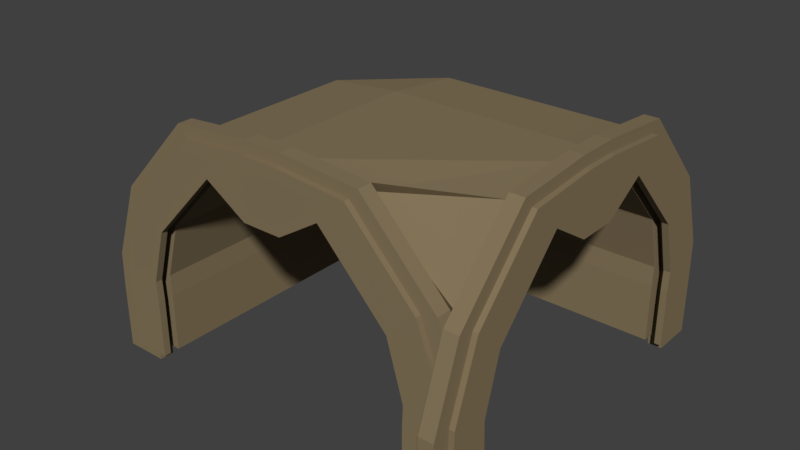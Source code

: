 # Source: roof-CORNER.blend  (saved by Blender 2.79.0; exported with 4.5.12 LTS)
import bpy
from mathutils import Matrix  # noqa: F401  (used for matrix-valued properties, if any)

bpy.ops.wm.read_factory_settings(use_empty=True)
scene = bpy.context.scene
scene.name = 'Scene'

# ---- collections
col_collection_1 = bpy.data.collections.new('Collection 1'); scene.collection.children.link(col_collection_1)

# ---- materials (node trees are filled in below, after node groups)
mat_material_004 = bpy.data.materials.new('Material.004')
mat_material_004.alpha_threshold = 0.0
mat_material_004.use_transparent_shadow = False
mat_material_004.diffuse_color = (0.2396, 0.1832, 0.1045, 1.0)
mat_material_004.roughness = 0.5
mat_material_004.line_color = (0.0, 0.0, 0.0, 1.0)

# ---- material node trees

# ---- world
world_world = bpy.data.worlds.new('World'); scene.world = world_world
world_world.color = (0.05088, 0.05088, 0.05088)
world_world.use_sun_shadow = False
world_world.sun_shadow_jitter_overblur = 0.0
world_world.cycles.sampling_method = 'MANUAL'

# ---- meshes
me_cube_370 = bpy.data.meshes.new('Cube.370')
me_cube_370.from_pydata([(9.448, 19.02, -1.0), (9.448, 19.02, 2.036), (9.448, 18.62, -1.0), (9.448, 18.62, 2.036), (7.448, 19.02, -1.0), (7.448, 19.02, 2.036), (7.448, 18.62, -1.0), (7.448, 18.62, 2.036), (9.399, 19.02, 3.721), (9.399, 18.62, 3.721), (7.497, 18.62, 3.104), (7.497, 19.02, 3.104), (8.117, 19.02, 7.362), (8.117, 18.62, 7.362), (6.662, 18.62, 5.99), (6.662, 19.02, 5.99), (4.621, 19.02, 11.07), (4.621, 18.62, 11.07), (3.166, 18.62, 9.694), (3.166, 19.02, 9.694), (0.9215, 19.02, 11.38), (0.9215, 18.62, 11.38), (1.02, 18.62, 8.338), (1.02, 19.02, 8.338), (-9.448, 19.02, -1.0), (-9.448, 19.02, 2.036), (-9.448, 18.62, -1.0), (-9.448, 18.62, 2.036), (-7.448, 19.02, -1.0), (-7.448, 19.02, 2.036), (-7.448, 18.62, -1.0), (-7.448, 18.62, 2.036), (-9.399, 19.02, 3.721), (-9.399, 18.62, 3.721), (-7.497, 18.62, 3.104), (-7.497, 19.02, 3.104), (-8.117, 19.02, 7.362), (-8.117, 18.62, 7.362), (-6.662, 18.62, 5.99), (-6.662, 19.02, 5.99), (-4.621, 19.02, 11.07), (-4.621, 18.62, 11.07), (-3.166, 18.62, 9.694), (-3.166, 19.02, 9.694), (-0.9214, 19.02, 11.38), (-0.9214, 18.62, 11.38), (-1.02, 18.62, 8.338), (-1.02, 19.02, 8.338), (9.448, 18.09, -1.0), (9.448, 18.09, 2.036), (9.448, 17.69, -1.0), (9.448, 17.69, 2.036), (7.448, 18.09, -1.0), (7.448, 18.09, 2.036), (7.448, 17.69, -1.0), (7.448, 17.69, 2.036), (9.399, 18.09, 3.721), (9.399, 17.69, 3.721), (7.497, 17.69, 3.104), (7.497, 18.09, 3.104), (8.117, 18.09, 7.362), (8.117, 17.69, 7.362), (6.662, 17.69, 5.99), (6.662, 18.09, 5.99), (4.621, 18.09, 11.07), (4.621, 17.69, 11.07), (3.166, 17.69, 9.694), (3.166, 18.09, 9.694), (0.9215, 18.09, 11.38), (0.9215, 17.69, 11.38), (1.02, 17.69, 11.34), (1.02, 18.09, 8.338), (-9.448, 18.09, -1.0), (-9.448, 18.09, 2.036), (-9.448, 17.69, -1.0), (-9.448, 17.69, 2.036), (-7.448, 18.09, -1.0), (-7.448, 18.09, 2.036), (-7.448, 17.69, -1.0), (-7.448, 17.69, 2.036), (-9.399, 18.09, 3.721), (-9.399, 17.69, 3.721), (-7.497, 17.69, 3.104), (-7.497, 18.09, 3.104), (-8.117, 18.09, 7.362), (-8.117, 17.69, 7.362), (-6.662, 17.69, 5.99), (-6.662, 18.09, 5.99), (-4.621, 18.09, 11.07), (-4.621, 17.69, 11.07), (-3.166, 17.69, 9.694), (-3.166, 18.09, 9.694), (-0.9214, 18.09, 11.38), (-0.9214, 17.69, 11.38), (-1.02, 17.69, 8.338), (-1.02, 18.09, 8.338), (10.37, 18.71, -1.624), (10.37, 18.71, 1.707), (10.37, 17.88, -1.624), (10.37, 17.88, 1.707), (8.172, 18.71, -1.624), (8.172, 18.71, 1.707), (8.172, 17.88, -1.624), (8.172, 17.88, 1.707), (10.31, 18.71, 3.556), (10.31, 17.88, 3.556), (8.225, 17.88, 2.878), (8.225, 18.71, 2.878), (8.905, 18.71, 7.55), (8.905, 17.88, 7.55), (7.309, 17.88, 6.044), (7.309, 18.71, 6.044), (5.07, 18.71, 11.62), (5.07, 17.88, 11.62), (3.474, 17.88, 10.11), (3.474, 18.71, 10.11), (1.011, 18.71, 11.96), (1.011, 17.88, 11.96), (1.12, 17.88, 8.85), (1.12, 18.71, 8.85), (-10.37, 18.71, -1.624), (-10.37, 18.71, 1.707), (-10.37, 17.88, -1.624), (-10.37, 17.88, 1.707), (-8.172, 18.71, -1.624), (-8.172, 18.71, 1.707), (-8.172, 17.88, -1.624), (-8.172, 17.88, 1.707), (-10.31, 18.71, 3.556), (-10.31, 17.88, 3.556), (-8.225, 17.88, 2.878), (-8.225, 18.71, 2.878), (-8.905, 18.71, 7.55), (-8.905, 17.88, 7.55), (-7.309, 17.88, 6.044), (-7.309, 18.71, 6.044), (-5.07, 18.71, 11.62), (-5.07, 17.88, 11.62), (-3.474, 17.88, 10.11), (-3.474, 18.71, 10.11), (-1.011, 18.71, 11.96), (-1.011, 17.88, 11.96), (-1.12, 17.88, 8.85), (-1.12, 18.71, 8.85), (9.448, -0.3285, 2.036), (9.448, -0.3285, -1.0), (7.448, -0.3285, -1.0), (7.448, -0.3285, 2.036), (9.399, -0.3285, 3.721), (7.497, -0.3285, 3.104), (8.117, 8.393, 7.362), (6.662, 8.393, 5.99), (4.621, 8.393, 11.07), (3.166, 8.393, 9.694), (0.9215, 8.393, 11.38), (1.02, 8.393, 11.34), (-10.54, 19.82, -1.0), (-10.54, 19.82, 2.036), (-10.19, 19.82, -1.0), (-10.19, 19.82, 2.036), (-10.54, 17.61, -1.0), (-10.54, 17.61, 2.036), (-10.19, 17.61, -1.0), (-10.19, 17.61, 2.036), (-10.54, 19.77, 3.721), (-10.19, 19.77, 3.721), (-10.19, 17.67, 3.104), (-10.54, 17.67, 3.104), (-10.54, 18.35, 7.362), (-10.19, 18.35, 7.362), (-10.19, 16.75, 5.99), (-10.54, 16.75, 5.99), (-10.54, 14.49, 11.07), (-10.19, 14.49, 11.07), (-10.19, 12.89, 9.694), (-10.54, 12.89, 9.694), (-10.54, 10.41, 11.38), (-10.19, 10.41, 11.38), (-10.19, 10.52, 8.338), (-10.54, 10.52, 8.338), (-10.54, -1.025, -1.0), (-10.54, -1.025, 2.036), (-10.19, -1.025, -1.0), (-10.19, -1.025, 2.036), (-10.54, 1.181, -1.0), (-10.54, 1.181, 2.036), (-10.19, 1.181, -1.0), (-10.19, 1.181, 2.036), (-10.54, -0.9715, 3.721), (-10.19, -0.9715, 3.721), (-10.19, 1.127, 3.104), (-10.54, 1.127, 3.104), (-10.54, 0.4434, 7.362), (-10.19, 0.4434, 7.362), (-10.19, 2.048, 5.99), (-10.54, 2.048, 5.99), (-10.54, 4.3, 11.07), (-10.19, 4.3, 11.07), (-10.19, 5.904, 9.694), (-10.54, 5.904, 9.694), (-10.54, 8.381, 11.38), (-10.19, 8.381, 11.38), (-10.19, 8.271, 8.338), (-10.54, 8.271, 8.338), (-9.703, 19.82, -1.0), (-9.703, 19.82, 2.036), (-9.344, 19.82, -1.0), (-9.344, 19.82, 2.036), (-9.703, 17.61, -1.0), (-9.703, 17.61, 2.036), (-9.344, 17.61, -1.0), (-9.344, 17.61, 2.036), (-9.703, 19.77, 3.721), (-9.344, 19.77, 3.721), (-9.344, 17.67, 3.104), (-9.703, 17.67, 3.104), (-9.703, 18.35, 7.362), (-9.344, 18.35, 7.362), (-9.344, 16.75, 5.99), (-9.703, 16.75, 5.99), (-9.703, 14.49, 11.07), (-9.344, 14.49, 11.07), (-9.344, 12.89, 9.694), (-9.703, 12.89, 9.694), (-9.703, 10.41, 11.38), (-9.344, 10.41, 11.38), (-9.344, 10.52, 8.338), (-9.703, 10.52, 8.338), (-9.703, -1.025, -1.0), (-9.703, -1.025, 2.036), (-9.344, -1.025, -1.0), (-9.344, -1.025, 2.036), (-9.703, 1.181, -1.0), (-9.703, 1.181, 2.036), (-9.344, 1.181, -1.0), (-9.344, 1.181, 2.036), (-9.703, -0.9715, 3.721), (-9.344, -0.9715, 3.721), (-9.344, 1.127, 3.104), (-9.703, 1.127, 3.104), (-9.703, 0.4434, 7.362), (-9.344, 0.4434, 7.362), (-9.344, 2.048, 5.99), (-9.703, 2.048, 5.99), (-9.703, 4.3, 11.07), (-9.344, 4.3, 11.07), (-9.344, 5.904, 9.694), (-9.703, 5.904, 9.694), (-9.703, 8.381, 11.38), (-9.344, 8.381, 11.38), (-9.344, 8.271, 11.24), (-9.703, 8.271, 8.338), (-10.27, 20.83, -1.624), (-10.27, 20.83, 1.707), (-9.52, 20.83, -1.624), (-9.52, 20.83, 1.707), (-10.27, 18.41, -1.624), (-10.27, 18.41, 1.707), (-9.52, 18.41, -1.624), (-9.52, 18.41, 1.707), (-10.27, 20.77, 3.556), (-9.52, 20.77, 3.556), (-9.52, 18.47, 2.878), (-10.27, 18.47, 2.878), (-10.27, 19.22, 7.55), (-9.52, 19.22, 7.55), (-9.52, 17.46, 6.044), (-10.27, 17.46, 6.044), (-10.27, 14.99, 11.62), (-9.52, 14.99, 11.62), (-9.52, 13.23, 10.11), (-10.27, 13.23, 10.11), (-10.27, 10.51, 11.96), (-9.52, 10.51, 11.96), (-9.52, 10.63, 8.85), (-10.27, 10.63, 8.85), (-10.27, -2.038, -1.624), (-10.27, -2.038, 1.707), (-9.52, -2.038, -1.624), (-9.52, -2.038, 1.707), (-10.27, 0.3827, -1.624), (-10.27, 0.3827, 1.707), (-9.52, 0.3827, -1.624), (-9.52, 0.3827, 1.707), (-10.27, -1.979, 3.556), (-9.52, -1.979, 3.556), (-9.52, 0.3236, 2.878), (-10.27, 0.3236, 2.878), (-10.27, -0.4264, 7.55), (-9.52, -0.4264, 7.55), (-9.52, 1.334, 6.044), (-10.27, 1.334, 6.044), (-10.27, 3.804, 11.62), (-9.52, 3.804, 11.62), (-9.52, 5.565, 10.11), (-10.27, 5.565, 10.11), (-10.27, 8.282, 11.96), (-9.52, 8.282, 11.96), (-9.52, 8.162, 8.85), (-10.27, 8.162, 8.85), (7.923, -1.025, 2.036), (7.923, -1.025, -1.0), (7.923, 1.181, -1.0), (7.923, 1.181, 2.036), (7.923, -0.9715, 3.721), (7.923, 1.127, 3.104), (0.6864, 0.4434, 7.362), (0.6864, 2.048, 5.989), (0.6864, 4.3, 11.07), (0.6864, 5.904, 9.694), (0.6864, 8.381, 11.38), (0.6864, 8.271, 11.24)], [(137, 222)], [(0, 1, 3, 2), (2, 3, 7, 6), (6, 7, 5, 4), (4, 5, 1, 0), (2, 6, 4, 0), (3, 1, 8, 9), (10, 9, 13, 14), (1, 5, 11, 8), (7, 3, 9, 10), (5, 7, 10, 11), (15, 14, 18, 19), (11, 10, 14, 15), (9, 8, 12, 13), (8, 11, 15, 12), (16, 19, 23, 20), (13, 12, 16, 17), (12, 15, 19, 16), (14, 13, 17, 18), (22, 21, 20, 23), (18, 17, 21, 22), (19, 18, 22, 23), (17, 16, 20, 21), (24, 26, 27, 25), (26, 30, 31, 27), (30, 28, 29, 31), (28, 24, 25, 29), (26, 24, 28, 30), (27, 33, 32, 25), (34, 38, 37, 33), (25, 32, 35, 29), (31, 34, 33, 27), (29, 35, 34, 31), (39, 43, 42, 38), (35, 39, 38, 34), (33, 37, 36, 32), (32, 36, 39, 35), (40, 44, 47, 43), (37, 41, 40, 36), (36, 40, 43, 39), (38, 42, 41, 37), (46, 47, 44, 45), (42, 46, 45, 41), (43, 47, 46, 42), (41, 45, 44, 40), (46, 22, 21, 45), (22, 46, 47, 23), (47, 23, 20, 44), (20, 44, 45, 21), (48, 49, 51, 50), (66, 62, 151, 153), (54, 55, 53, 52), (52, 53, 49, 48), (50, 54, 52, 48), (51, 49, 56, 57), (62, 58, 149, 151), (49, 53, 59, 56), (65, 69, 154, 152), (53, 55, 58, 59), (63, 62, 66, 67), (59, 58, 62, 63), (57, 56, 60, 61), (56, 59, 63, 60), (64, 67, 71, 68), (61, 60, 64, 65), (60, 63, 67, 64), (61, 65, 152, 150), (70, 69, 68, 71), (54, 50, 145, 146), (67, 66, 70, 71), (65, 64, 68, 69), (72, 74, 75, 73), (74, 78, 79, 75), (78, 76, 77, 79), (76, 72, 73, 77), (74, 72, 76, 78), (75, 81, 80, 73), (82, 86, 85, 81), (73, 80, 83, 77), (79, 82, 81, 75), (77, 83, 82, 79), (87, 91, 90, 86), (83, 87, 86, 82), (81, 85, 84, 80), (80, 84, 87, 83), (88, 92, 95, 91), (85, 89, 88, 84), (84, 88, 91, 87), (86, 90, 89, 85), (94, 95, 92, 93), (90, 94, 93, 89), (91, 95, 94, 90), (89, 93, 92, 88), (94, 70, 69, 93), (70, 94, 95, 71), (95, 71, 68, 92), (68, 92, 93, 69), (96, 97, 99, 98), (98, 99, 103, 102), (102, 103, 101, 100), (100, 101, 97, 96), (98, 102, 100, 96), (99, 97, 104, 105), (106, 105, 109, 110), (97, 101, 107, 104), (103, 99, 105, 106), (101, 103, 106, 107), (111, 110, 114, 115), (107, 106, 110, 111), (105, 104, 108, 109), (104, 107, 111, 108), (112, 115, 119, 116), (109, 108, 112, 113), (108, 111, 115, 112), (110, 109, 113, 114), (118, 117, 116, 119), (114, 113, 117, 118), (115, 114, 118, 119), (113, 112, 116, 117), (120, 122, 123, 121), (122, 126, 127, 123), (126, 124, 125, 127), (124, 120, 121, 125), (122, 120, 124, 126), (123, 129, 128, 121), (130, 134, 133, 129), (121, 128, 131, 125), (127, 130, 129, 123), (125, 131, 130, 127), (135, 139, 138, 134), (131, 135, 134, 130), (129, 133, 132, 128), (128, 132, 135, 131), (136, 140, 143, 139), (133, 137, 136, 132), (132, 136, 139, 135), (134, 138, 137, 133), (142, 143, 140, 141), (138, 142, 141, 137), (139, 143, 142, 138), (137, 141, 140, 136), (142, 118, 117, 141), (118, 142, 143, 119), (143, 119, 116, 140), (116, 140, 141, 117), (145, 144, 147, 146), (149, 148, 150, 151), (147, 144, 148, 149), (151, 150, 152, 153), (153, 152, 154, 155), (58, 55, 147, 149), (70, 66, 153, 155), (55, 54, 146, 147), (69, 70, 155, 154), (50, 51, 144, 145), (51, 57, 148, 144), (57, 61, 150, 148), (156, 157, 159, 158), (158, 159, 163, 162), (162, 163, 161, 160), (160, 161, 157, 156), (158, 162, 160, 156), (159, 157, 164, 165), (166, 165, 169, 170), (157, 161, 167, 164), (163, 159, 165, 166), (161, 163, 166, 167), (171, 170, 174, 175), (167, 166, 170, 171), (165, 164, 168, 169), (164, 167, 171, 168), (172, 175, 179, 176), (169, 168, 172, 173), (168, 171, 175, 172), (170, 169, 173, 174), (178, 177, 176, 179), (174, 173, 177, 178), (175, 174, 178, 179), (173, 172, 176, 177), (180, 182, 183, 181), (182, 186, 187, 183), (186, 184, 185, 187), (184, 180, 181, 185), (182, 180, 184, 186), (183, 189, 188, 181), (190, 194, 193, 189), (181, 188, 191, 185), (187, 190, 189, 183), (185, 191, 190, 187), (195, 199, 198, 194), (191, 195, 194, 190), (189, 193, 192, 188), (188, 192, 195, 191), (196, 200, 203, 199), (193, 197, 196, 192), (192, 196, 199, 195), (194, 198, 197, 193), (202, 203, 200, 201), (198, 202, 201, 197), (199, 203, 202, 198), (197, 201, 200, 196), (202, 178, 177, 201), (178, 202, 203, 179), (203, 179, 176, 200), (176, 200, 201, 177), (204, 205, 207, 206), (206, 207, 211, 210), (210, 211, 209, 208), (208, 209, 205, 204), (206, 210, 208, 204), (207, 205, 212, 213), (214, 213, 217, 218), (205, 209, 215, 212), (211, 207, 213, 214), (209, 211, 214, 215), (219, 218, 222, 223), (215, 214, 218, 219), (213, 212, 216, 217), (212, 215, 219, 216), (220, 223, 227, 224), (217, 216, 220, 221), (216, 219, 223, 220), (218, 217, 221, 222), (226, 225, 224, 227), (222, 221, 225, 226), (223, 222, 226, 227), (221, 220, 224, 225), (228, 230, 231, 229), (235, 238, 305, 303), (234, 232, 233, 235), (232, 228, 229, 233), (230, 228, 232, 234), (231, 237, 236, 229), (242, 246, 309, 307), (229, 236, 239, 233), (238, 242, 307, 305), (233, 239, 238, 235), (243, 247, 246, 242), (239, 243, 242, 238), (237, 241, 240, 236), (236, 240, 243, 239), (244, 248, 251, 247), (241, 245, 244, 240), (240, 244, 247, 243), (249, 245, 308, 310), (250, 251, 248, 249), (245, 241, 306, 308), (247, 251, 250, 246), (245, 249, 248, 244), (250, 226, 225, 249), (226, 250, 251, 227), (251, 227, 224, 248), (224, 248, 249, 225), (252, 253, 255, 254), (254, 255, 259, 258), (258, 259, 257, 256), (256, 257, 253, 252), (254, 258, 256, 252), (255, 253, 260, 261), (262, 261, 265, 266), (253, 257, 263, 260), (259, 255, 261, 262), (257, 259, 262, 263), (267, 266, 270, 271), (263, 262, 266, 267), (261, 260, 264, 265), (260, 263, 267, 264), (268, 271, 275, 272), (265, 264, 268, 269), (264, 267, 271, 268), (266, 265, 269, 270), (274, 273, 272, 275), (270, 269, 273, 274), (271, 270, 274, 275), (269, 268, 272, 273), (276, 278, 279, 277), (278, 282, 283, 279), (282, 280, 281, 283), (280, 276, 277, 281), (278, 276, 280, 282), (279, 285, 284, 277), (286, 290, 289, 285), (277, 284, 287, 281), (283, 286, 285, 279), (281, 287, 286, 283), (291, 295, 294, 290), (287, 291, 290, 286), (285, 289, 288, 284), (284, 288, 291, 287), (292, 296, 299, 295), (289, 293, 292, 288), (288, 292, 295, 291), (290, 294, 293, 289), (298, 299, 296, 297), (294, 298, 297, 293), (295, 299, 298, 294), (293, 297, 296, 292), (298, 274, 273, 297), (274, 298, 299, 275), (299, 275, 272, 296), (272, 296, 297, 273), (301, 302, 303, 300), (305, 307, 306, 304), (303, 305, 304, 300), (307, 309, 308, 306), (309, 311, 310, 308), (246, 250, 311, 309), (234, 235, 303, 302), (250, 249, 310, 311), (231, 230, 301, 300), (237, 231, 300, 304), (241, 237, 304, 306), (230, 234, 302, 301), (155, 311, 310, 154), (308, 310, 154, 152), (308, 152, 150, 306), (304, 306, 150, 148), (69, 154, 310, 249, 225, 93), (89, 221, 225, 93), (222, 218, 133, 89, 137, 221)])
me_cube_370.materials.append(mat_material_004)
me_cube_370.use_remesh_preserve_volume = False
me_cube_370.use_remesh_preserve_attributes = False
me_cube_370.use_mirror_vertex_groups = False
me_cube_370.update()

# ---- objects
ob_cube_221 = bpy.data.objects.new('Cube.221', me_cube_370)

# ---- transforms, parenting, visibility, modifiers, constraints
ob_cube_221.location = (-1.384, 27.21, 0.6102)
ob_cube_221.rotation_euler = (0.0, -0.0, 3.142)
ob_cube_221.scale = (0.8177, 0.7412, 0.8177)
ob_cube_221.lineart.crease_threshold = 0.0

# ---- collection membership
col_collection_1.objects.link(ob_cube_221)

# ---- scene / render settings (as saved in the file)
scene.frame_start = 1; scene.frame_end = 250; scene.frame_set(1)
scene.render.engine = 'BLENDER_EEVEE_NEXT'
scene.render.resolution_percentage = 50
scene.render.dither_intensity = 0.0
scene.cycles.use_denoising = False
scene.cycles.samples = 128
scene.cycles.sampling_pattern = 'TABULATED_SOBOL'
scene.cycles.use_adaptive_sampling = False
scene.cycles.use_light_tree = False
scene.cycles.blur_glossy = 0.0
scene.cycles.sample_clamp_indirect = 0.0
scene.view_settings.view_transform = 'Standard'
bpy.context.view_layer.update()

# ---- added for rendering (the .blend has no active camera and no usable light): camera, sun
cam_auto = bpy.data.cameras.new('AutoCamera')
cam_auto.lens = 50.0
cam_auto.sensor_width = 36.0
cam_auto.clip_end = 1000.0
ob_auto_camera = bpy.data.objects.new('AutoCamera', cam_auto)
scene.collection.objects.link(ob_auto_camera)
ob_auto_camera.location = (23.2216, -9.19421, 24.4611)
ob_auto_camera.rotation_euler = (1.09748, -7.21219e-08, 0.694738)
scene.camera = ob_auto_camera
light_auto_sun = bpy.data.lights.new('AutoSun', 'SUN')
light_auto_sun.energy = 3.0
light_auto_sun.angle = 0.0523599
ob_auto_sun = bpy.data.objects.new('AutoSun', light_auto_sun)
scene.collection.objects.link(ob_auto_sun)
ob_auto_sun.rotation_euler = (0.872665, 0.174533, 0.523599)
bpy.context.view_layer.update()

